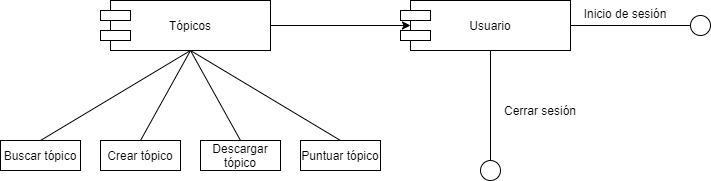

The diagram above was exported from draw.io. Its source (the exported page's mxGraphModel, read from the mxfile embedded in the PNG):
<mxGraphModel dx="564" dy="430" grid="1" gridSize="10" guides="1" tooltips="1" connect="1" arrows="1" fold="1" page="1" pageScale="1" pageWidth="827" pageHeight="1169" math="0" shadow="0">
  <root>
    <mxCell id="0" />
    <mxCell id="1" parent="0" />
    <mxCell id="2" value="Tópicos" style="rounded=0;whiteSpace=wrap;html=1;" vertex="1" parent="1">
      <mxGeometry x="160" y="140" width="160" height="50" as="geometry" />
    </mxCell>
    <mxCell id="3" value="Usuario" style="rounded=0;whiteSpace=wrap;html=1;" vertex="1" parent="1">
      <mxGeometry x="460" y="140" width="160" height="50" as="geometry" />
    </mxCell>
    <mxCell id="4" value="" style="rounded=0;whiteSpace=wrap;html=1;" vertex="1" parent="1">
      <mxGeometry x="150" y="150" width="30" height="10" as="geometry" />
    </mxCell>
    <mxCell id="5" value="" style="rounded=0;whiteSpace=wrap;html=1;" vertex="1" parent="1">
      <mxGeometry x="150" y="170" width="30" height="10" as="geometry" />
    </mxCell>
    <mxCell id="6" value="" style="rounded=0;whiteSpace=wrap;html=1;" vertex="1" parent="1">
      <mxGeometry x="450" y="150" width="30" height="10" as="geometry" />
    </mxCell>
    <mxCell id="7" value="" style="rounded=0;whiteSpace=wrap;html=1;" vertex="1" parent="1">
      <mxGeometry x="450" y="170" width="30" height="10" as="geometry" />
    </mxCell>
    <mxCell id="8" value="Crear tópico" style="rounded=0;whiteSpace=wrap;html=1;" vertex="1" parent="1">
      <mxGeometry x="150" y="280" width="80" height="30" as="geometry" />
    </mxCell>
    <mxCell id="9" value="Descargar tópico" style="rounded=0;whiteSpace=wrap;html=1;" vertex="1" parent="1">
      <mxGeometry x="250" y="280" width="80" height="30" as="geometry" />
    </mxCell>
    <mxCell id="10" value="Puntuar tópico" style="rounded=0;whiteSpace=wrap;html=1;" vertex="1" parent="1">
      <mxGeometry x="350" y="280" width="80" height="30" as="geometry" />
    </mxCell>
    <mxCell id="11" value="Descargar tópico" style="rounded=0;whiteSpace=wrap;html=1;" vertex="1" parent="1">
      <mxGeometry x="250" y="280" width="80" height="30" as="geometry" />
    </mxCell>
    <mxCell id="12" value="Puntuar tópico" style="rounded=0;whiteSpace=wrap;html=1;" vertex="1" parent="1">
      <mxGeometry x="350" y="280" width="80" height="30" as="geometry" />
    </mxCell>
    <mxCell id="13" value="Buscar tópico" style="rounded=0;whiteSpace=wrap;html=1;" vertex="1" parent="1">
      <mxGeometry x="50" y="280" width="80" height="30" as="geometry" />
    </mxCell>
    <mxCell id="14" value="" style="endArrow=none;html=1;entryX=0.5;entryY=1;entryDx=0;entryDy=0;exitX=0.5;exitY=0;exitDx=0;exitDy=0;" edge="1" parent="1" source="13" target="2">
      <mxGeometry width="50" height="50" relative="1" as="geometry">
        <mxPoint x="60" y="230" as="sourcePoint" />
        <mxPoint x="110" y="180" as="targetPoint" />
      </mxGeometry>
    </mxCell>
    <mxCell id="15" value="" style="endArrow=none;html=1;entryX=0.5;entryY=1;entryDx=0;entryDy=0;exitX=0.5;exitY=0;exitDx=0;exitDy=0;" edge="1" parent="1" source="8" target="2">
      <mxGeometry width="50" height="50" relative="1" as="geometry">
        <mxPoint x="310" y="270" as="sourcePoint" />
        <mxPoint x="360" y="220" as="targetPoint" />
      </mxGeometry>
    </mxCell>
    <mxCell id="16" value="" style="endArrow=none;html=1;entryX=0.5;entryY=1;entryDx=0;entryDy=0;exitX=0.5;exitY=0;exitDx=0;exitDy=0;" edge="1" parent="1" source="11" target="2">
      <mxGeometry width="50" height="50" relative="1" as="geometry">
        <mxPoint x="330" y="270" as="sourcePoint" />
        <mxPoint x="380" y="220" as="targetPoint" />
      </mxGeometry>
    </mxCell>
    <mxCell id="17" value="" style="endArrow=none;html=1;entryX=0.5;entryY=1;entryDx=0;entryDy=0;exitX=0.5;exitY=0;exitDx=0;exitDy=0;" edge="1" parent="1" source="12" target="2">
      <mxGeometry width="50" height="50" relative="1" as="geometry">
        <mxPoint x="350" y="270" as="sourcePoint" />
        <mxPoint x="400" y="220" as="targetPoint" />
      </mxGeometry>
    </mxCell>
    <mxCell id="18" value="" style="ellipse;whiteSpace=wrap;html=1;aspect=fixed;" vertex="1" parent="1">
      <mxGeometry x="740" y="155" width="20" height="20" as="geometry" />
    </mxCell>
    <mxCell id="20" value="Inicio de sesión" style="text;html=1;strokeColor=none;fillColor=none;align=center;verticalAlign=middle;whiteSpace=wrap;rounded=0;" vertex="1" parent="1">
      <mxGeometry x="630" y="143" width="90" height="20" as="geometry" />
    </mxCell>
    <mxCell id="21" value="" style="endArrow=classic;html=1;exitX=1;exitY=0.5;exitDx=0;exitDy=0;" edge="1" parent="1" source="2" target="3">
      <mxGeometry width="50" height="50" relative="1" as="geometry">
        <mxPoint x="380" y="200" as="sourcePoint" />
        <mxPoint x="430" y="150" as="targetPoint" />
      </mxGeometry>
    </mxCell>
    <mxCell id="22" value="" style="ellipse;whiteSpace=wrap;html=1;aspect=fixed;" vertex="1" parent="1">
      <mxGeometry x="530" y="300" width="20" height="20" as="geometry" />
    </mxCell>
    <mxCell id="23" value="Cerrar sesión" style="text;html=1;strokeColor=none;fillColor=none;align=center;verticalAlign=middle;whiteSpace=wrap;rounded=0;" vertex="1" parent="1">
      <mxGeometry x="545" y="240" width="90" height="20" as="geometry" />
    </mxCell>
    <mxCell id="26" value="" style="endArrow=none;html=1;entryX=0.5;entryY=1;entryDx=0;entryDy=0;exitX=0.5;exitY=0;exitDx=0;exitDy=0;" edge="1" parent="1" source="22" target="3">
      <mxGeometry width="50" height="50" relative="1" as="geometry">
        <mxPoint x="460" y="280" as="sourcePoint" />
        <mxPoint x="510" y="230" as="targetPoint" />
      </mxGeometry>
    </mxCell>
    <mxCell id="27" value="" style="endArrow=none;html=1;exitX=1;exitY=0.5;exitDx=0;exitDy=0;entryX=0;entryY=0.5;entryDx=0;entryDy=0;" edge="1" parent="1" source="3" target="18">
      <mxGeometry width="50" height="50" relative="1" as="geometry">
        <mxPoint x="680" y="240" as="sourcePoint" />
        <mxPoint x="730" y="190" as="targetPoint" />
      </mxGeometry>
    </mxCell>
  </root>
</mxGraphModel>